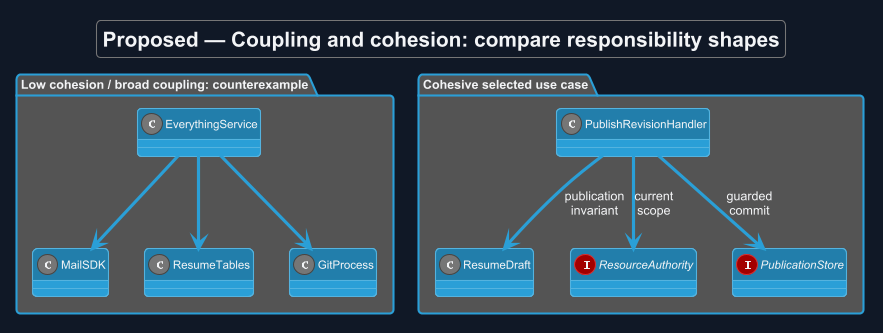

The diagram above was rendered by PlantUML. Its source (embedded in the PNG):
@startuml
!theme cyborg
skinparam backgroundColor #111827
skinparam defaultFontColor #F3F4F6
allowmixing
title Proposed — Coupling and cohesion: compare responsibility shapes
skinparam backgroundColor #111827
skinparam shadowing false
skinparam defaultFontName Arial
skinparam classAttributeIconSize 0
skinparam maxMessageSize 65

package "Low cohesion / broad coupling: counterexample" {
 class "EverythingService" as E
 class MailSDK
 class ResumeTables
 class GitProcess
 E --> MailSDK
 E --> ResumeTables
 E --> GitProcess
}
package "Cohesive selected use case" {
 class "PublishRevisionHandler" as H
 class "ResumeDraft" as D
 interface "ResourceAuthority" as A
 interface "PublicationStore" as S
 H --> D : publication invariant
 H --> A : current scope
 H --> S : guarded commit
}

@enduml